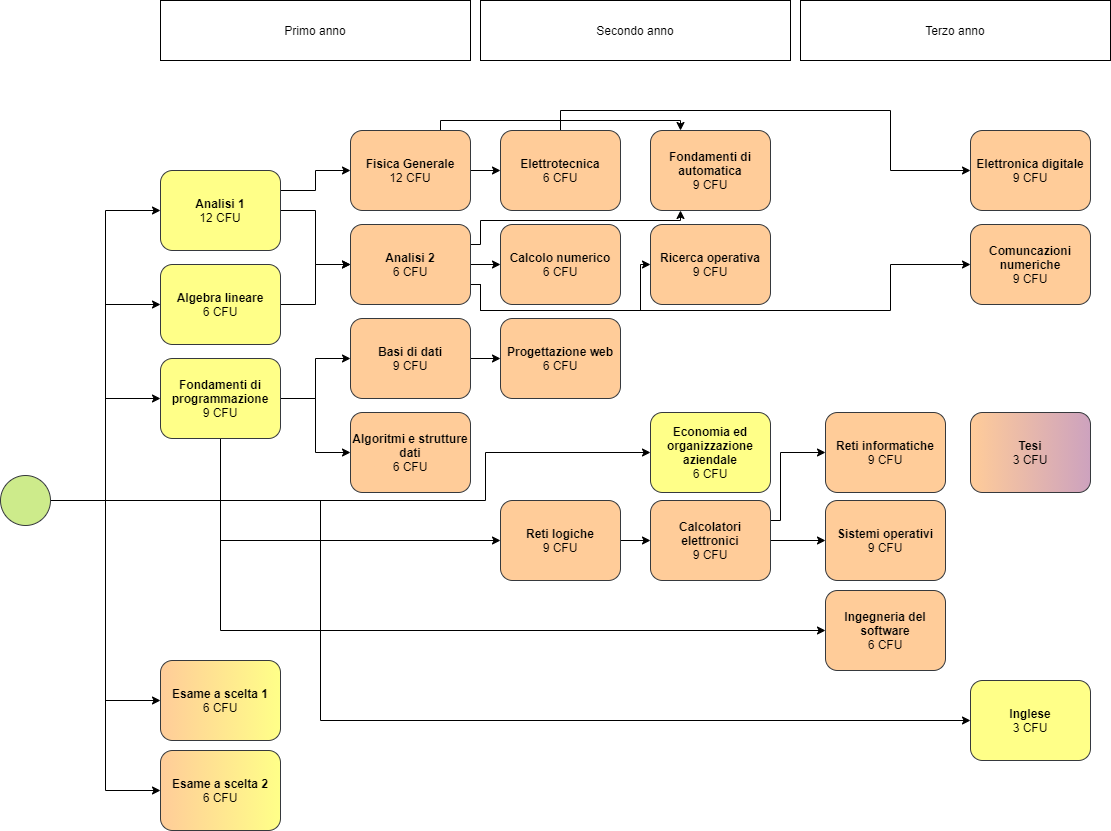

The diagram above was exported from draw.io. Its source (the exported page's mxGraphModel, read from the mxfile embedded in the PNG):
<mxGraphModel dx="1440" dy="674" grid="1" gridSize="10" guides="1" tooltips="1" connect="1" arrows="1" fold="1" page="1" pageScale="1" pageWidth="850" pageHeight="1100" background="#ffffff" math="0" shadow="0">
  <root>
    <mxCell id="0" />
    <mxCell id="1" parent="0" />
    <mxCell id="a7WBXQTR9ZUwT1Na52DT-5" style="edgeStyle=orthogonalEdgeStyle;rounded=0;orthogonalLoop=1;jettySize=auto;html=1;exitX=1;exitY=0.5;exitDx=0;exitDy=0;entryX=0;entryY=0.5;entryDx=0;entryDy=0;" parent="1" source="7a84cebc1def654-1" target="a7WBXQTR9ZUwT1Na52DT-3" edge="1">
      <mxGeometry relative="1" as="geometry">
        <Array as="points">
          <mxPoint x="130" y="580" />
          <mxPoint x="185" y="580" />
          <mxPoint x="185" y="478" />
        </Array>
      </mxGeometry>
    </mxCell>
    <mxCell id="a7WBXQTR9ZUwT1Na52DT-53" style="edgeStyle=orthogonalEdgeStyle;rounded=0;orthogonalLoop=1;jettySize=auto;html=1;exitX=1;exitY=0.5;exitDx=0;exitDy=0;entryX=0;entryY=0.5;entryDx=0;entryDy=0;" parent="1" source="7a84cebc1def654-1" target="a7WBXQTR9ZUwT1Na52DT-2" edge="1">
      <mxGeometry relative="1" as="geometry">
        <Array as="points">
          <mxPoint x="130" y="580" />
          <mxPoint x="185" y="580" />
          <mxPoint x="185" y="384" />
        </Array>
      </mxGeometry>
    </mxCell>
    <mxCell id="a7WBXQTR9ZUwT1Na52DT-54" style="edgeStyle=orthogonalEdgeStyle;rounded=0;orthogonalLoop=1;jettySize=auto;html=1;exitX=1;exitY=0.5;exitDx=0;exitDy=0;entryX=0;entryY=0.5;entryDx=0;entryDy=0;" parent="1" source="7a84cebc1def654-1" target="7a84cebc1def654-2" edge="1">
      <mxGeometry relative="1" as="geometry">
        <Array as="points">
          <mxPoint x="130" y="580" />
          <mxPoint x="185" y="580" />
          <mxPoint x="185" y="290" />
        </Array>
      </mxGeometry>
    </mxCell>
    <mxCell id="IC_dFhkbz365Jd-mZRUr-1" style="edgeStyle=orthogonalEdgeStyle;rounded=0;orthogonalLoop=1;jettySize=auto;html=1;entryX=0;entryY=0.5;entryDx=0;entryDy=0;" parent="1" target="a7WBXQTR9ZUwT1Na52DT-37" edge="1">
      <mxGeometry relative="1" as="geometry">
        <mxPoint x="135" y="580" as="sourcePoint" />
        <mxPoint x="735" y="532" as="targetPoint" />
        <Array as="points">
          <mxPoint x="565" y="580" />
          <mxPoint x="565" y="532" />
        </Array>
      </mxGeometry>
    </mxCell>
    <mxCell id="7a84cebc1def654-1" value="" style="shape=mxgraph.bpmn.shape;html=1;verticalLabelPosition=bottom;labelBackgroundColor=#ffffff;verticalAlign=top;perimeter=ellipsePerimeter;outline=standard;symbol=general;fillColor=#cdeb8b;strokeColor=#36393d;rounded=1;" parent="1" vertex="1">
      <mxGeometry x="80" y="555" width="50" height="50" as="geometry" />
    </mxCell>
    <mxCell id="a7WBXQTR9ZUwT1Na52DT-11" style="edgeStyle=orthogonalEdgeStyle;rounded=0;orthogonalLoop=1;jettySize=auto;html=1;exitX=1;exitY=0.5;exitDx=0;exitDy=0;entryX=0;entryY=0.5;entryDx=0;entryDy=0;" parent="1" source="7a84cebc1def654-2" target="a7WBXQTR9ZUwT1Na52DT-8" edge="1">
      <mxGeometry relative="1" as="geometry" />
    </mxCell>
    <mxCell id="a7WBXQTR9ZUwT1Na52DT-17" style="edgeStyle=orthogonalEdgeStyle;rounded=0;orthogonalLoop=1;jettySize=auto;html=1;exitX=1;exitY=0.25;exitDx=0;exitDy=0;entryX=0;entryY=0.5;entryDx=0;entryDy=0;" parent="1" source="7a84cebc1def654-2" target="a7WBXQTR9ZUwT1Na52DT-6" edge="1">
      <mxGeometry relative="1" as="geometry" />
    </mxCell>
    <mxCell id="7a84cebc1def654-2" value="&lt;b&gt;Analisi 1&lt;/b&gt;&lt;br&gt;12 CFU&lt;br&gt;" style="shape=ext;rounded=1;html=1;whiteSpace=wrap;strokeColor=#36393d;fillColor=#FFFF88;shadow=0;" parent="1" vertex="1">
      <mxGeometry x="240" y="250" width="120" height="80" as="geometry" />
    </mxCell>
    <mxCell id="a7WBXQTR9ZUwT1Na52DT-9" style="edgeStyle=orthogonalEdgeStyle;rounded=0;orthogonalLoop=1;jettySize=auto;html=1;exitX=1;exitY=0.5;exitDx=0;exitDy=0;entryX=0;entryY=0.5;entryDx=0;entryDy=0;" parent="1" source="a7WBXQTR9ZUwT1Na52DT-2" target="a7WBXQTR9ZUwT1Na52DT-8" edge="1">
      <mxGeometry relative="1" as="geometry" />
    </mxCell>
    <mxCell id="a7WBXQTR9ZUwT1Na52DT-2" value="&lt;span style=&quot;white-space: normal&quot;&gt;&lt;b&gt;Algebra lineare&lt;/b&gt;&lt;br&gt;6 CFU&lt;br&gt;&lt;/span&gt;" style="shape=ext;rounded=1;html=1;whiteSpace=wrap;strokeColor=#36393d;fillColor=#FFFF88;shadow=0;" parent="1" vertex="1">
      <mxGeometry x="240" y="344" width="120" height="80" as="geometry" />
    </mxCell>
    <mxCell id="a7WBXQTR9ZUwT1Na52DT-15" style="edgeStyle=orthogonalEdgeStyle;rounded=0;orthogonalLoop=1;jettySize=auto;html=1;exitX=1;exitY=0.5;exitDx=0;exitDy=0;entryX=0;entryY=0.5;entryDx=0;entryDy=0;" parent="1" source="a7WBXQTR9ZUwT1Na52DT-3" target="a7WBXQTR9ZUwT1Na52DT-13" edge="1">
      <mxGeometry relative="1" as="geometry" />
    </mxCell>
    <mxCell id="a7WBXQTR9ZUwT1Na52DT-16" style="edgeStyle=orthogonalEdgeStyle;rounded=0;orthogonalLoop=1;jettySize=auto;html=1;exitX=1;exitY=0.5;exitDx=0;exitDy=0;entryX=0;entryY=0.5;entryDx=0;entryDy=0;" parent="1" source="a7WBXQTR9ZUwT1Na52DT-3" target="a7WBXQTR9ZUwT1Na52DT-14" edge="1">
      <mxGeometry relative="1" as="geometry" />
    </mxCell>
    <mxCell id="a7WBXQTR9ZUwT1Na52DT-19" style="edgeStyle=orthogonalEdgeStyle;rounded=0;orthogonalLoop=1;jettySize=auto;html=1;exitX=0.5;exitY=1;exitDx=0;exitDy=0;entryX=0;entryY=0.5;entryDx=0;entryDy=0;" parent="1" source="a7WBXQTR9ZUwT1Na52DT-3" target="a7WBXQTR9ZUwT1Na52DT-18" edge="1">
      <mxGeometry relative="1" as="geometry" />
    </mxCell>
    <mxCell id="a7WBXQTR9ZUwT1Na52DT-43" style="edgeStyle=orthogonalEdgeStyle;rounded=0;orthogonalLoop=1;jettySize=auto;html=1;exitX=0.5;exitY=1;exitDx=0;exitDy=0;entryX=0;entryY=0.5;entryDx=0;entryDy=0;" parent="1" source="a7WBXQTR9ZUwT1Na52DT-3" target="a7WBXQTR9ZUwT1Na52DT-42" edge="1">
      <mxGeometry relative="1" as="geometry" />
    </mxCell>
    <mxCell id="a7WBXQTR9ZUwT1Na52DT-3" value="&lt;b&gt;Fondamenti di programmazione&lt;/b&gt;&lt;br&gt;9 CFU" style="shape=ext;rounded=1;html=1;whiteSpace=wrap;strokeColor=#36393d;fillColor=#FFFF88;glass=0;shadow=0;sketch=0;" parent="1" vertex="1">
      <mxGeometry x="240" y="438" width="120" height="80" as="geometry" />
    </mxCell>
    <mxCell id="a7WBXQTR9ZUwT1Na52DT-29" style="edgeStyle=orthogonalEdgeStyle;rounded=0;orthogonalLoop=1;jettySize=auto;html=1;exitX=1;exitY=0.5;exitDx=0;exitDy=0;entryX=0;entryY=0.5;entryDx=0;entryDy=0;" parent="1" source="a7WBXQTR9ZUwT1Na52DT-6" target="a7WBXQTR9ZUwT1Na52DT-28" edge="1">
      <mxGeometry relative="1" as="geometry" />
    </mxCell>
    <mxCell id="a7WBXQTR9ZUwT1Na52DT-35" style="edgeStyle=orthogonalEdgeStyle;rounded=0;orthogonalLoop=1;jettySize=auto;html=1;exitX=0.75;exitY=0;exitDx=0;exitDy=0;entryX=0.25;entryY=0;entryDx=0;entryDy=0;" parent="1" source="a7WBXQTR9ZUwT1Na52DT-6" target="a7WBXQTR9ZUwT1Na52DT-27" edge="1">
      <mxGeometry relative="1" as="geometry">
        <Array as="points">
          <mxPoint x="520" y="200" />
          <mxPoint x="760" y="200" />
        </Array>
      </mxGeometry>
    </mxCell>
    <mxCell id="a7WBXQTR9ZUwT1Na52DT-6" value="&lt;b&gt;Fisica Generale&lt;/b&gt;&lt;br&gt;12 CFU" style="shape=ext;rounded=1;html=1;whiteSpace=wrap;strokeColor=#36393d;fillColor=#FFCC99;shadow=0;" parent="1" vertex="1">
      <mxGeometry x="430" y="210" width="120" height="80" as="geometry" />
    </mxCell>
    <mxCell id="a7WBXQTR9ZUwT1Na52DT-24" style="edgeStyle=orthogonalEdgeStyle;rounded=0;orthogonalLoop=1;jettySize=auto;html=1;exitX=1;exitY=0.5;exitDx=0;exitDy=0;entryX=0;entryY=0.5;entryDx=0;entryDy=0;" parent="1" source="a7WBXQTR9ZUwT1Na52DT-8" target="a7WBXQTR9ZUwT1Na52DT-22" edge="1">
      <mxGeometry relative="1" as="geometry" />
    </mxCell>
    <mxCell id="a7WBXQTR9ZUwT1Na52DT-36" style="edgeStyle=orthogonalEdgeStyle;rounded=0;orthogonalLoop=1;jettySize=auto;html=1;exitX=1;exitY=0.25;exitDx=0;exitDy=0;entryX=0.25;entryY=1;entryDx=0;entryDy=0;" parent="1" source="a7WBXQTR9ZUwT1Na52DT-8" target="a7WBXQTR9ZUwT1Na52DT-27" edge="1">
      <mxGeometry relative="1" as="geometry">
        <Array as="points">
          <mxPoint x="560" y="324" />
          <mxPoint x="560" y="300" />
          <mxPoint x="760" y="300" />
        </Array>
      </mxGeometry>
    </mxCell>
    <mxCell id="a7WBXQTR9ZUwT1Na52DT-39" style="edgeStyle=orthogonalEdgeStyle;rounded=0;orthogonalLoop=1;jettySize=auto;html=1;exitX=1;exitY=0.75;exitDx=0;exitDy=0;entryX=0;entryY=0.5;entryDx=0;entryDy=0;" parent="1" source="a7WBXQTR9ZUwT1Na52DT-8" target="a7WBXQTR9ZUwT1Na52DT-38" edge="1">
      <mxGeometry relative="1" as="geometry">
        <Array as="points">
          <mxPoint x="560" y="364" />
          <mxPoint x="560" y="390" />
          <mxPoint x="720" y="390" />
          <mxPoint x="720" y="344" />
        </Array>
      </mxGeometry>
    </mxCell>
    <mxCell id="a7WBXQTR9ZUwT1Na52DT-49" style="edgeStyle=orthogonalEdgeStyle;rounded=0;orthogonalLoop=1;jettySize=auto;html=1;exitX=1;exitY=0.75;exitDx=0;exitDy=0;entryX=0;entryY=0.5;entryDx=0;entryDy=0;" parent="1" source="a7WBXQTR9ZUwT1Na52DT-8" target="a7WBXQTR9ZUwT1Na52DT-46" edge="1">
      <mxGeometry relative="1" as="geometry">
        <Array as="points">
          <mxPoint x="560" y="364" />
          <mxPoint x="560" y="390" />
          <mxPoint x="970" y="390" />
          <mxPoint x="970" y="344" />
        </Array>
      </mxGeometry>
    </mxCell>
    <mxCell id="a7WBXQTR9ZUwT1Na52DT-8" value="&lt;b&gt;Analisi 2&lt;/b&gt;&lt;br&gt;6 CFU" style="shape=ext;rounded=1;html=1;whiteSpace=wrap;strokeColor=#36393d;fillColor=#FFCC99;shadow=0;" parent="1" vertex="1">
      <mxGeometry x="430" y="304" width="120" height="80" as="geometry" />
    </mxCell>
    <mxCell id="a7WBXQTR9ZUwT1Na52DT-21" style="edgeStyle=orthogonalEdgeStyle;rounded=0;orthogonalLoop=1;jettySize=auto;html=1;exitX=1;exitY=0.5;exitDx=0;exitDy=0;entryX=0;entryY=0.5;entryDx=0;entryDy=0;" parent="1" source="a7WBXQTR9ZUwT1Na52DT-13" target="a7WBXQTR9ZUwT1Na52DT-20" edge="1">
      <mxGeometry relative="1" as="geometry" />
    </mxCell>
    <mxCell id="a7WBXQTR9ZUwT1Na52DT-13" value="&lt;b&gt;Basi di dati&lt;/b&gt;&lt;br&gt;9 CFU" style="shape=ext;rounded=1;html=1;whiteSpace=wrap;strokeColor=#36393d;fillColor=#FFCC99;shadow=0;" parent="1" vertex="1">
      <mxGeometry x="430" y="398" width="120" height="80" as="geometry" />
    </mxCell>
    <mxCell id="a7WBXQTR9ZUwT1Na52DT-14" value="&lt;b&gt;Algoritmi e strutture dati&lt;/b&gt;&lt;br&gt;6 CFU" style="shape=ext;rounded=1;html=1;whiteSpace=wrap;strokeColor=#36393d;fillColor=#FFCC99;shadow=0;" parent="1" vertex="1">
      <mxGeometry x="430" y="492" width="120" height="80" as="geometry" />
    </mxCell>
    <mxCell id="a7WBXQTR9ZUwT1Na52DT-26" style="edgeStyle=orthogonalEdgeStyle;rounded=0;orthogonalLoop=1;jettySize=auto;html=1;exitX=1;exitY=0.5;exitDx=0;exitDy=0;entryX=0;entryY=0.5;entryDx=0;entryDy=0;" parent="1" source="a7WBXQTR9ZUwT1Na52DT-18" target="a7WBXQTR9ZUwT1Na52DT-25" edge="1">
      <mxGeometry relative="1" as="geometry" />
    </mxCell>
    <mxCell id="a7WBXQTR9ZUwT1Na52DT-18" value="&lt;b&gt;Reti logiche&lt;/b&gt;&lt;br&gt;9 CFU" style="shape=ext;rounded=1;html=1;whiteSpace=wrap;strokeColor=#36393d;fillColor=#FFCC99;shadow=0;" parent="1" vertex="1">
      <mxGeometry x="580" y="580" width="120" height="80" as="geometry" />
    </mxCell>
    <mxCell id="a7WBXQTR9ZUwT1Na52DT-20" value="&lt;b&gt;Progettazione web&lt;/b&gt;&lt;br&gt;6 CFU" style="shape=ext;rounded=1;html=1;whiteSpace=wrap;strokeColor=#36393d;fillColor=#FFCC99;shadow=0;" parent="1" vertex="1">
      <mxGeometry x="580" y="398" width="120" height="80" as="geometry" />
    </mxCell>
    <mxCell id="a7WBXQTR9ZUwT1Na52DT-22" value="&lt;b&gt;Calcolo numerico&lt;/b&gt;&lt;br&gt;6 CFU" style="shape=ext;rounded=1;html=1;whiteSpace=wrap;strokeColor=#36393d;fillColor=#FFCC99;shadow=0;" parent="1" vertex="1">
      <mxGeometry x="580" y="304" width="120" height="80" as="geometry" />
    </mxCell>
    <mxCell id="a7WBXQTR9ZUwT1Na52DT-44" style="edgeStyle=orthogonalEdgeStyle;rounded=0;orthogonalLoop=1;jettySize=auto;html=1;exitX=1;exitY=0.5;exitDx=0;exitDy=0;entryX=0;entryY=0.5;entryDx=0;entryDy=0;" parent="1" source="a7WBXQTR9ZUwT1Na52DT-25" target="a7WBXQTR9ZUwT1Na52DT-41" edge="1">
      <mxGeometry relative="1" as="geometry" />
    </mxCell>
    <mxCell id="a7WBXQTR9ZUwT1Na52DT-45" style="edgeStyle=orthogonalEdgeStyle;rounded=0;orthogonalLoop=1;jettySize=auto;html=1;exitX=1;exitY=0.25;exitDx=0;exitDy=0;entryX=0;entryY=0.5;entryDx=0;entryDy=0;" parent="1" source="a7WBXQTR9ZUwT1Na52DT-25" target="a7WBXQTR9ZUwT1Na52DT-40" edge="1">
      <mxGeometry relative="1" as="geometry">
        <Array as="points">
          <mxPoint x="860" y="600" />
          <mxPoint x="860" y="532" />
        </Array>
      </mxGeometry>
    </mxCell>
    <mxCell id="a7WBXQTR9ZUwT1Na52DT-25" value="&lt;b&gt;Calcolatori elettronici&lt;/b&gt;&lt;br&gt;9 CFU" style="shape=ext;rounded=1;html=1;whiteSpace=wrap;strokeColor=#36393d;fillColor=#FFCC99;shadow=0;" parent="1" vertex="1">
      <mxGeometry x="730" y="580" width="120" height="80" as="geometry" />
    </mxCell>
    <mxCell id="a7WBXQTR9ZUwT1Na52DT-27" value="&lt;b&gt;Fondamenti di automatica&lt;/b&gt;&lt;br&gt;9 CFU" style="shape=ext;rounded=1;html=1;whiteSpace=wrap;strokeColor=#36393d;fillColor=#FFCC99;shadow=0;" parent="1" vertex="1">
      <mxGeometry x="730" y="210" width="120" height="80" as="geometry" />
    </mxCell>
    <mxCell id="a7WBXQTR9ZUwT1Na52DT-48" style="edgeStyle=orthogonalEdgeStyle;rounded=0;orthogonalLoop=1;jettySize=auto;html=1;exitX=0.5;exitY=0;exitDx=0;exitDy=0;entryX=0;entryY=0.5;entryDx=0;entryDy=0;" parent="1" source="a7WBXQTR9ZUwT1Na52DT-28" target="a7WBXQTR9ZUwT1Na52DT-47" edge="1">
      <mxGeometry relative="1" as="geometry">
        <Array as="points">
          <mxPoint x="640" y="190" />
          <mxPoint x="970" y="190" />
          <mxPoint x="970" y="250" />
        </Array>
      </mxGeometry>
    </mxCell>
    <mxCell id="a7WBXQTR9ZUwT1Na52DT-28" value="&lt;b&gt;Elettrotecnica&lt;/b&gt;&lt;br&gt;6&lt;b&gt;&amp;nbsp;&lt;/b&gt;CFU" style="shape=ext;rounded=1;html=1;whiteSpace=wrap;strokeColor=#36393d;fillColor=#FFCC99;shadow=0;" parent="1" vertex="1">
      <mxGeometry x="580" y="210" width="120" height="80" as="geometry" />
    </mxCell>
    <mxCell id="a7WBXQTR9ZUwT1Na52DT-37" value="&lt;b&gt;Economia ed organizzazione aziendale&lt;/b&gt;&lt;br&gt;6 CFU" style="shape=ext;rounded=1;html=1;whiteSpace=wrap;fillColor=#ffff88;strokeColor=#36393d;shadow=0;" parent="1" vertex="1">
      <mxGeometry x="730" y="492" width="120" height="80" as="geometry" />
    </mxCell>
    <mxCell id="a7WBXQTR9ZUwT1Na52DT-38" value="&lt;b&gt;Ricerca operativa&lt;/b&gt;&lt;br&gt;9 CFU" style="shape=ext;rounded=1;html=1;whiteSpace=wrap;strokeColor=#36393d;fillColor=#FFCC99;shadow=0;" parent="1" vertex="1">
      <mxGeometry x="730" y="304" width="120" height="80" as="geometry" />
    </mxCell>
    <mxCell id="a7WBXQTR9ZUwT1Na52DT-40" value="&lt;b&gt;Reti informatiche&lt;/b&gt;&lt;br&gt;9 CFU" style="shape=ext;rounded=1;html=1;whiteSpace=wrap;fillColor=#ffcc99;strokeColor=#36393d;shadow=0;" parent="1" vertex="1">
      <mxGeometry x="905" y="492" width="120" height="80" as="geometry" />
    </mxCell>
    <mxCell id="a7WBXQTR9ZUwT1Na52DT-41" value="&lt;b&gt;Sistemi operativi&lt;/b&gt;&lt;br&gt;9 CFU" style="shape=ext;rounded=1;html=1;whiteSpace=wrap;fillColor=#ffcc99;strokeColor=#36393d;shadow=0;" parent="1" vertex="1">
      <mxGeometry x="905" y="580" width="120" height="80" as="geometry" />
    </mxCell>
    <mxCell id="a7WBXQTR9ZUwT1Na52DT-42" value="&lt;b&gt;Ingegneria del software&lt;/b&gt;&lt;br&gt;6 CFU" style="shape=ext;rounded=1;html=1;whiteSpace=wrap;strokeColor=#36393d;fillColor=#FFCC99;shadow=0;" parent="1" vertex="1">
      <mxGeometry x="905" y="670" width="120" height="80" as="geometry" />
    </mxCell>
    <mxCell id="a7WBXQTR9ZUwT1Na52DT-46" value="&lt;b&gt;Comuncazioni numeriche&lt;/b&gt;&lt;br&gt;9 CFU" style="shape=ext;rounded=1;html=1;whiteSpace=wrap;strokeColor=#36393d;fillColor=#FFCC99;shadow=0;" parent="1" vertex="1">
      <mxGeometry x="1050" y="304" width="120" height="80" as="geometry" />
    </mxCell>
    <mxCell id="a7WBXQTR9ZUwT1Na52DT-47" value="&lt;b&gt;Elettronica digitale&lt;/b&gt;&lt;br&gt;9 CFU" style="shape=ext;rounded=1;html=1;whiteSpace=wrap;strokeColor=#36393d;fillColor=#FFCC99;shadow=0;" parent="1" vertex="1">
      <mxGeometry x="1050" y="210" width="120" height="80" as="geometry" />
    </mxCell>
    <mxCell id="a7WBXQTR9ZUwT1Na52DT-50" value="Primo anno" style="rounded=0;whiteSpace=wrap;html=1;" parent="1" vertex="1">
      <mxGeometry x="240" y="80" width="310" height="60" as="geometry" />
    </mxCell>
    <mxCell id="a7WBXQTR9ZUwT1Na52DT-51" value="Secondo anno" style="rounded=0;whiteSpace=wrap;html=1;" parent="1" vertex="1">
      <mxGeometry x="560" y="80" width="310" height="60" as="geometry" />
    </mxCell>
    <mxCell id="a7WBXQTR9ZUwT1Na52DT-52" value="Terzo anno" style="rounded=0;whiteSpace=wrap;html=1;" parent="1" vertex="1">
      <mxGeometry x="880" y="80" width="310" height="60" as="geometry" />
    </mxCell>
    <mxCell id="ce4AsiEqXCwnhTMnFfR1-8" style="edgeStyle=orthogonalEdgeStyle;rounded=0;orthogonalLoop=1;jettySize=auto;html=1;entryX=0;entryY=0.5;entryDx=0;entryDy=0;" parent="1" target="ce4AsiEqXCwnhTMnFfR1-9" edge="1">
      <mxGeometry relative="1" as="geometry">
        <mxPoint x="185" y="580" as="sourcePoint" />
        <mxPoint x="230" y="770" as="targetPoint" />
        <Array as="points">
          <mxPoint x="185" y="780" />
        </Array>
      </mxGeometry>
    </mxCell>
    <mxCell id="ce4AsiEqXCwnhTMnFfR1-9" value="&lt;b&gt;Esame a scelta 1&lt;br&gt;&lt;/b&gt;6 CFU" style="shape=ext;rounded=1;html=1;whiteSpace=wrap;strokeColor=#36393d;fillColor=#FFFF88;glass=0;shadow=0;gradientDirection=west;gradientColor=#FFCC99;" parent="1" vertex="1">
      <mxGeometry x="240" y="740" width="120" height="80" as="geometry" />
    </mxCell>
    <mxCell id="ce4AsiEqXCwnhTMnFfR1-10" style="edgeStyle=orthogonalEdgeStyle;rounded=0;orthogonalLoop=1;jettySize=auto;html=1;entryX=0;entryY=0.5;entryDx=0;entryDy=0;" parent="1" target="ce4AsiEqXCwnhTMnFfR1-11" edge="1">
      <mxGeometry relative="1" as="geometry">
        <mxPoint x="185" y="770" as="sourcePoint" />
        <mxPoint x="240" y="880" as="targetPoint" />
        <Array as="points">
          <mxPoint x="185" y="870" />
        </Array>
      </mxGeometry>
    </mxCell>
    <mxCell id="ce4AsiEqXCwnhTMnFfR1-11" value="&lt;b&gt;Esame a scelta 2&lt;br&gt;&lt;/b&gt;6 CFU" style="shape=ext;rounded=1;html=1;whiteSpace=wrap;strokeColor=#36393d;fillColor=#FFFF88;gradientColor=#FFCC99;gradientDirection=west;shadow=0;" parent="1" vertex="1">
      <mxGeometry x="240" y="830" width="120" height="80" as="geometry" />
    </mxCell>
    <mxCell id="ce4AsiEqXCwnhTMnFfR1-12" style="edgeStyle=orthogonalEdgeStyle;rounded=0;orthogonalLoop=1;jettySize=auto;html=1;entryX=0;entryY=0.5;entryDx=0;entryDy=0;" parent="1" edge="1" target="ce4AsiEqXCwnhTMnFfR1-13">
      <mxGeometry relative="1" as="geometry">
        <mxPoint x="400" y="580" as="sourcePoint" />
        <mxPoint x="1040" y="800" as="targetPoint" />
        <Array as="points">
          <mxPoint x="400" y="800" />
        </Array>
      </mxGeometry>
    </mxCell>
    <mxCell id="ce4AsiEqXCwnhTMnFfR1-13" value="&lt;b&gt;Inglese&lt;br&gt;&lt;/b&gt;3 CFU" style="shape=ext;rounded=1;html=1;whiteSpace=wrap;strokeColor=#36393d;fillColor=#FFFF88;gradientDirection=west;shadow=0;" parent="1" vertex="1">
      <mxGeometry x="1050" y="760" width="120" height="80" as="geometry" />
    </mxCell>
    <mxCell id="ce4AsiEqXCwnhTMnFfR1-14" value="&lt;b&gt;Tesi&lt;/b&gt;&lt;br&gt;3 CFU" style="shape=ext;rounded=1;html=1;whiteSpace=wrap;gradientColor=#FFCC99;gradientDirection=west;fillColor=#CDA2BE;strokeColor=#36393D;shadow=0;" parent="1" vertex="1">
      <mxGeometry x="1050" y="492" width="120" height="80" as="geometry" />
    </mxCell>
  </root>
</mxGraphModel>